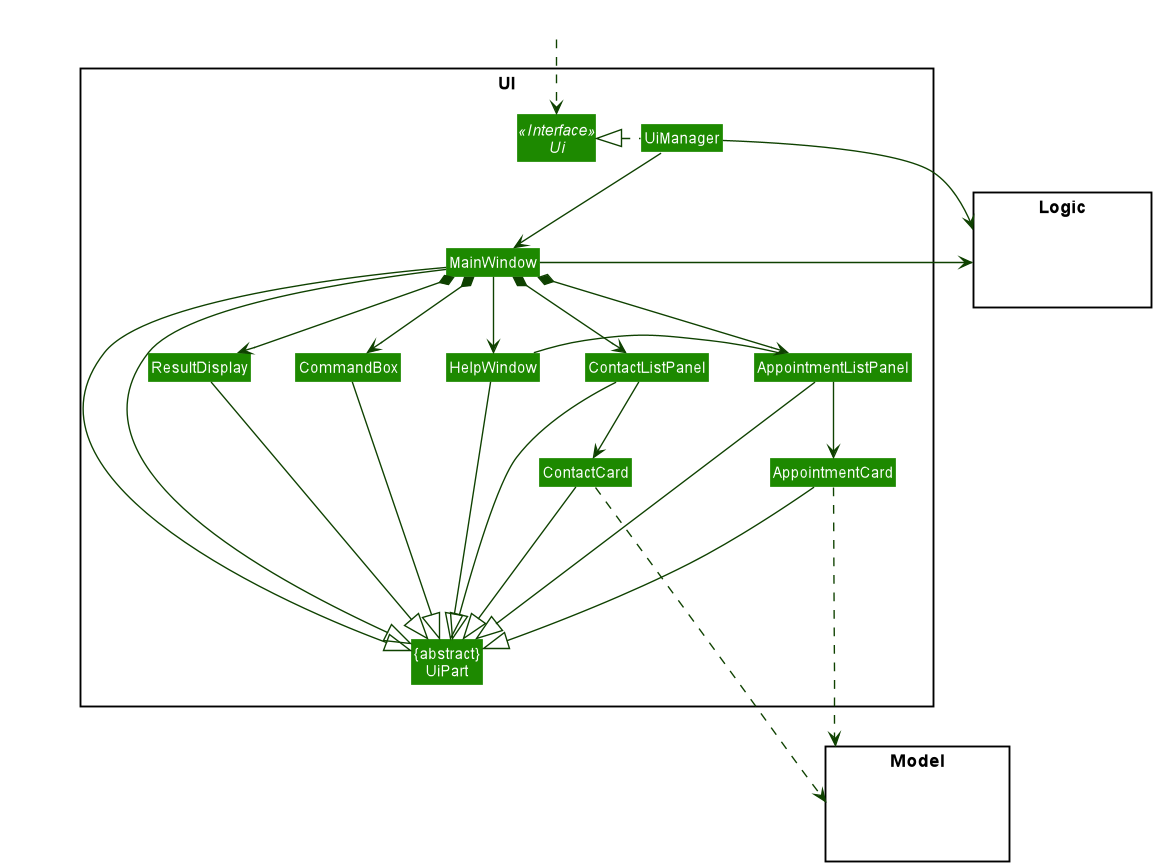

The diagram above was rendered by PlantUML. Its source (embedded in the PNG):
@startuml
!include style.puml
skinparam arrowThickness 1.1
skinparam arrowColor UI_COLOR_T4
skinparam classBackgroundColor UI_COLOR

package UI <<Rectangle>>{
Interface Ui <<Interface>>
Class "{abstract}\nUiPart" as UiPart
Class UiManager
Class MainWindow
Class HelpWindow
Class ResultDisplay
Class ContactListPanel
Class ContactCard
Class AppointmentListPanel
Class AppointmentCard
Class CommandBox
}

package Model <<Rectangle>> {
Class HiddenModel #FFFFFF
}

package Logic <<Rectangle>> {
Class HiddenLogic #FFFFFF
}

Class HiddenOutside #FFFFFF
HiddenOutside ..> Ui

UiManager .left.|> Ui
UiManager -down-> MainWindow
MainWindow --> HelpWindow
MainWindow *-down-> CommandBox
MainWindow *-down-> ResultDisplay
MainWindow *-down-> ContactListPanel
MainWindow *-down-> AppointmentListPanel

ContactListPanel -down-> ContactCard
AppointmentListPanel -down-> AppointmentCard

MainWindow -left-|> UiPart

ResultDisplay ---|> UiPart
CommandBox ---|> UiPart
ContactListPanel ---|> UiPart
ContactCard ---|> UiPart
AppointmentListPanel ---|> UiPart
AppointmentCard ---|> UiPart
HelpWindow -down--|> UiPart

ContactCard ....> Model
AppointmentCard ....> Model
UiManager -right-> Logic
MainWindow -left-> Logic

ContactListPanel -[hidden]left- HelpWindow
AppointmentListPanel -left- HelpWindow
HelpWindow -[hidden]left- CommandBox
CommandBox -[hidden]left- ResultDisplay

MainWindow ---|> UiPart
@enduml